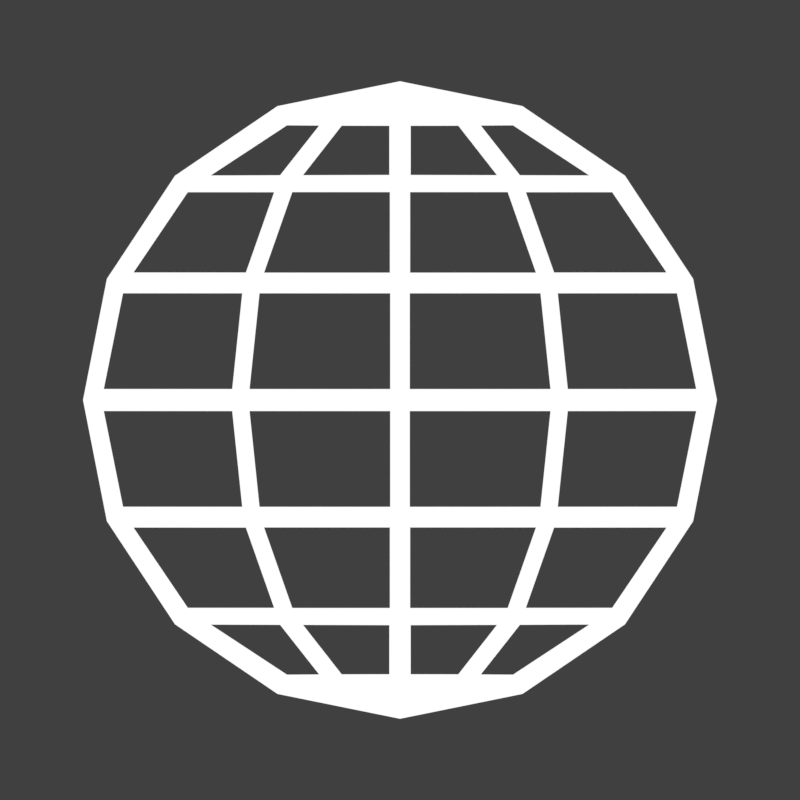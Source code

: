 # Source: Language_Icon.blend  (saved by Blender 2.78.0; exported with 4.5.12 LTS)
import bpy
from mathutils import Matrix  # noqa: F401  (used for matrix-valued properties, if any)

bpy.ops.wm.read_factory_settings(use_empty=True)
scene = bpy.context.scene
scene.name = 'Scene'

# ---- collections
col_collection_1 = bpy.data.collections.new('Collection 1'); scene.collection.children.link(col_collection_1)

# ---- materials (node trees are filled in below, after node groups)
mat_material_001 = bpy.data.materials.new('Material.001')
mat_material_001.alpha_threshold = 0.0
mat_material_001.roughness = 0.5

# ---- material node trees
mat_material_001.use_nodes = True; mat_material_001.node_tree.nodes.clear()
_N = mat_material_001.node_tree.nodes; _L = mat_material_001.node_tree.links
n0 = _N.new('ShaderNodeOutputMaterial'); n0.name = 'Material Output'; n0.location = (300, 300)
n1 = _N.new('ShaderNodeEmission'); n1.name = 'Emission'; n1.location = (10, 300)
_L.new(n1.outputs[0], n0.inputs[0])
n0.is_active_output = True

# ---- world
world_world = bpy.data.worlds.new('World'); scene.world = world_world
world_world.color = (0.05088, 0.05088, 0.05088)
world_world.use_sun_shadow = False
world_world.sun_shadow_jitter_overblur = 0.0
world_world.cycles.sampling_method = 'MANUAL'

# ---- cameras
cam_camera_001 = bpy.data.cameras.new('Camera.001')
cam_camera_001.type = 'ORTHO'
cam_camera_001.clip_end = 100.0
cam_camera_001.lens = 35.0
cam_camera_001.sensor_width = 32.0
cam_camera_001.sensor_height = 18.0
cam_camera_001.ortho_scale = 2.6
cam_camera_001.display_size = 2.0
cam_camera_001.dof.focus_distance = 0.0

# ---- meshes
me_sphere_001 = bpy.data.meshes.new('Sphere.001')
me_sphere_001.from_pydata([(0.0, 0.3827, 0.9239), (-7.728e-08, 2.98e-08, 1.0), (0.2007, 0.2706, 0.9239), (0.3709, 0.5, 0.7071), (0.4846, 0.6533, 0.3827), (0.5245, 0.7071, -4.371e-08), (0.4846, 0.6533, -0.3827), (0.3709, 0.5, -0.7071), (0.2007, 0.2706, -0.9239), (0.3827, 1.485e-07, 0.9239), (0.7071, 1.634e-07, 0.7071), (0.9239, 1.634e-07, 0.3827), (1.0, 1.336e-07, -4.371e-08), (0.9239, 1.634e-07, -0.3827), (0.7071, 1.634e-07, -0.7071), (0.3827, 1.485e-07, -0.9239), (1.924e-09, 1.49e-07, -1.0), (-0.3827, 1.634e-07, 0.9239), (-0.7071, 1.634e-07, 0.7071), (-0.9239, 1.038e-07, 0.3827), (-1.0, 1.634e-07, -4.371e-08), (-0.9239, 1.038e-07, -0.3827), (-0.7071, 1.634e-07, -0.7071), (-0.3827, 1.634e-07, -0.9239), (-0.2007, 0.2706, 0.9239), (-0.3709, 0.5, 0.7071), (-0.4846, 0.6533, 0.3827), (-0.5245, 0.7071, -4.371e-08), (-0.4846, 0.6533, -0.3827), (-0.3709, 0.5, -0.7071), (-0.2007, 0.2706, -0.9239), (-1.736e-08, 0.7071, 0.7071), (-4.717e-08, 0.9239, 0.3827), (1.244e-08, 1.0, -4.371e-08), (-4.717e-08, 0.9239, -0.3827), (-1.736e-08, 0.7071, -0.7071), (-2.462e-09, 0.3827, -0.9239)], [], [(16, 36, 8), (35, 34, 6, 7), (33, 32, 4, 5), (31, 0, 2, 3), (36, 35, 7, 8), (34, 33, 5, 6), (32, 31, 3, 4), (0, 1, 2), (8, 7, 14, 15), (6, 5, 12, 13), (4, 3, 10, 11), (2, 1, 9), (16, 8, 15), (7, 6, 13, 14), (5, 4, 11, 12), (3, 2, 9, 10), (19, 18, 25, 26), (17, 1, 24), (16, 23, 30), (22, 21, 28, 29), (20, 19, 26, 27), (18, 17, 24, 25), (23, 22, 29, 30), (21, 20, 27, 28), (16, 30, 36), (29, 28, 34, 35), (27, 26, 32, 33), (25, 24, 0, 31), (30, 29, 35, 36), (28, 27, 33, 34), (26, 25, 31, 32), (24, 1, 0)])
me_sphere_001.materials.append(mat_material_001)
me_sphere_001.use_remesh_preserve_volume = False
me_sphere_001.use_remesh_preserve_attributes = False
me_sphere_001.use_mirror_vertex_groups = False
me_sphere_001.update()

# ---- objects
ob_sphere = bpy.data.objects.new('Sphere', me_sphere_001)
ob_camera = bpy.data.objects.new('Camera', cam_camera_001)

# ---- transforms, parenting, visibility, modifiers, constraints
ob_sphere.location = (0.0, 0.0, 0.0)
ob_sphere.rotation_euler = (1.571, -0.0, 0.0)
ob_sphere.lineart.crease_threshold = 0.0
_m = ob_sphere.modifiers.new('Wireframe', 'WIREFRAME')
_m.thickness = 0.0728
ob_camera.location = (0.0, 0.0, 7.924)
ob_camera.lineart.crease_threshold = 0.0

# ---- collection membership
col_collection_1.objects.link(ob_sphere)
col_collection_1.objects.link(ob_camera)

# ---- scene / render settings (as saved in the file)
scene.camera = ob_camera
scene.frame_start = 1; scene.frame_end = 250; scene.frame_set(1)
scene.render.engine = 'CYCLES'
scene.render.resolution_x = 256
scene.render.resolution_y = 256
scene.render.dither_intensity = 0.0
scene.render.film_transparent = True
scene.cycles.use_denoising = False
scene.cycles.samples = 128
scene.cycles.sampling_pattern = 'TABULATED_SOBOL'
scene.cycles.light_sampling_threshold = 0.0
scene.cycles.use_adaptive_sampling = False
scene.cycles.use_light_tree = False
scene.cycles.blur_glossy = 0.0
scene.cycles.sample_clamp_indirect = 0.0
scene.view_settings.view_transform = 'Standard'
bpy.context.view_layer.update()
